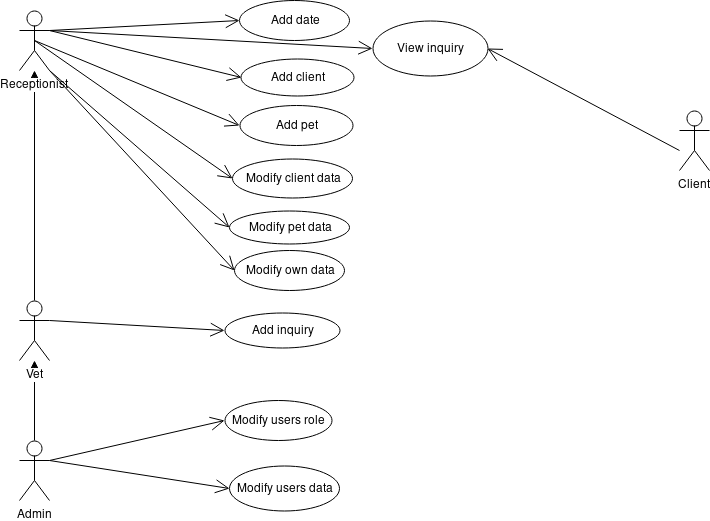

The diagram above was exported from draw.io. Its source (the exported page's mxGraphModel, read from the mxfile embedded in the PNG):
<mxGraphModel dx="1394" dy="710" grid="1" gridSize="10" guides="1" tooltips="1" connect="1" arrows="1" fold="1" page="1" pageScale="1" pageWidth="827" pageHeight="1169" math="0" shadow="0">
  <root>
    <mxCell id="0" />
    <mxCell id="1" parent="0" />
    <mxCell id="O03yRm3zezytavPZnb6q-17" value="" style="edgeStyle=orthogonalEdgeStyle;rounded=0;orthogonalLoop=1;jettySize=auto;html=1;" parent="1" source="O03yRm3zezytavPZnb6q-3" target="O03yRm3zezytavPZnb6q-16" edge="1">
      <mxGeometry relative="1" as="geometry" />
    </mxCell>
    <mxCell id="O03yRm3zezytavPZnb6q-3" value="Admin" style="shape=umlActor;verticalLabelPosition=bottom;labelBackgroundColor=#ffffff;verticalAlign=top;html=1;outlineConnect=0;" parent="1" vertex="1">
      <mxGeometry x="60" y="450" width="30" height="60" as="geometry" />
    </mxCell>
    <mxCell id="O03yRm3zezytavPZnb6q-19" value="" style="edgeStyle=orthogonalEdgeStyle;rounded=0;orthogonalLoop=1;jettySize=auto;html=1;" parent="1" source="O03yRm3zezytavPZnb6q-16" target="O03yRm3zezytavPZnb6q-18" edge="1">
      <mxGeometry relative="1" as="geometry" />
    </mxCell>
    <mxCell id="O03yRm3zezytavPZnb6q-16" value="Vet" style="shape=umlActor;verticalLabelPosition=bottom;labelBackgroundColor=#ffffff;verticalAlign=top;html=1;outlineConnect=0;" parent="1" vertex="1">
      <mxGeometry x="60" y="310" width="30" height="60" as="geometry" />
    </mxCell>
    <mxCell id="O03yRm3zezytavPZnb6q-18" value="Receptionist" style="shape=umlActor;verticalLabelPosition=bottom;labelBackgroundColor=#ffffff;verticalAlign=top;html=1;outlineConnect=0;" parent="1" vertex="1">
      <mxGeometry x="60" y="20" width="30" height="60" as="geometry" />
    </mxCell>
    <mxCell id="O03yRm3zezytavPZnb6q-4" value="Client" style="shape=umlActor;verticalLabelPosition=bottom;labelBackgroundColor=#ffffff;verticalAlign=top;html=1;outlineConnect=0;" parent="1" vertex="1">
      <mxGeometry x="720" y="120" width="30" height="60" as="geometry" />
    </mxCell>
    <mxCell id="O03yRm3zezytavPZnb6q-24" value="Add date" style="ellipse;whiteSpace=wrap;html=1;" parent="1" vertex="1">
      <mxGeometry x="280" y="10" width="110" height="40" as="geometry" />
    </mxCell>
    <mxCell id="O03yRm3zezytavPZnb6q-25" value="View inquiry" style="ellipse;whiteSpace=wrap;html=1;" parent="1" vertex="1">
      <mxGeometry x="413" y="30" width="115" height="55" as="geometry" />
    </mxCell>
    <mxCell id="O03yRm3zezytavPZnb6q-26" value="Add client" style="ellipse;whiteSpace=wrap;html=1;" parent="1" vertex="1">
      <mxGeometry x="281.5" y="68.5" width="113" height="37" as="geometry" />
    </mxCell>
    <mxCell id="O03yRm3zezytavPZnb6q-27" value="Add pet" style="ellipse;whiteSpace=wrap;html=1;" parent="1" vertex="1">
      <mxGeometry x="280" y="115" width="113" height="40" as="geometry" />
    </mxCell>
    <mxCell id="O03yRm3zezytavPZnb6q-29" value="" style="endArrow=open;endFill=1;endSize=12;html=1;entryX=1;entryY=0.5;entryDx=0;entryDy=0;" parent="1" target="O03yRm3zezytavPZnb6q-25" edge="1">
      <mxGeometry width="160" relative="1" as="geometry">
        <mxPoint x="720" y="160" as="sourcePoint" />
        <mxPoint x="670" y="109.5" as="targetPoint" />
      </mxGeometry>
    </mxCell>
    <mxCell id="O03yRm3zezytavPZnb6q-31" value="" style="endArrow=open;endFill=1;endSize=12;html=1;entryX=0;entryY=0.5;entryDx=0;entryDy=0;exitX=1;exitY=0.3333333333333333;exitDx=0;exitDy=0;exitPerimeter=0;" parent="1" source="O03yRm3zezytavPZnb6q-18" target="O03yRm3zezytavPZnb6q-24" edge="1">
      <mxGeometry width="160" relative="1" as="geometry">
        <mxPoint x="90" y="50" as="sourcePoint" />
        <mxPoint x="280" y="69" as="targetPoint" />
      </mxGeometry>
    </mxCell>
    <mxCell id="O03yRm3zezytavPZnb6q-32" value="" style="endArrow=open;endFill=1;endSize=12;html=1;entryX=0;entryY=0.5;entryDx=0;entryDy=0;exitX=1;exitY=0.3333333333333333;exitDx=0;exitDy=0;exitPerimeter=0;" parent="1" source="O03yRm3zezytavPZnb6q-18" target="O03yRm3zezytavPZnb6q-25" edge="1">
      <mxGeometry width="160" relative="1" as="geometry">
        <mxPoint x="90" y="54.5" as="sourcePoint" />
        <mxPoint x="250" y="54.5" as="targetPoint" />
        <Array as="points" />
      </mxGeometry>
    </mxCell>
    <mxCell id="O03yRm3zezytavPZnb6q-33" value="" style="endArrow=open;endFill=1;endSize=12;html=1;entryX=0;entryY=0.5;entryDx=0;entryDy=0;exitX=1;exitY=0.3333333333333333;exitDx=0;exitDy=0;exitPerimeter=0;" parent="1" source="O03yRm3zezytavPZnb6q-18" target="O03yRm3zezytavPZnb6q-26" edge="1">
      <mxGeometry width="160" relative="1" as="geometry">
        <mxPoint x="94" y="50" as="sourcePoint" />
        <mxPoint x="253.5" y="70" as="targetPoint" />
      </mxGeometry>
    </mxCell>
    <mxCell id="O03yRm3zezytavPZnb6q-34" value="" style="endArrow=open;endFill=1;endSize=12;html=1;entryX=0;entryY=0.5;entryDx=0;entryDy=0;exitX=0.5;exitY=0.5;exitDx=0;exitDy=0;exitPerimeter=0;" parent="1" source="O03yRm3zezytavPZnb6q-18" target="O03yRm3zezytavPZnb6q-27" edge="1">
      <mxGeometry width="160" relative="1" as="geometry">
        <mxPoint x="90" y="60" as="sourcePoint" />
        <mxPoint x="246.5" y="109.5" as="targetPoint" />
      </mxGeometry>
    </mxCell>
    <mxCell id="O03yRm3zezytavPZnb6q-35" value="Modify client data" style="ellipse;whiteSpace=wrap;html=1;" parent="1" vertex="1">
      <mxGeometry x="273" y="168" width="120" height="39" as="geometry" />
    </mxCell>
    <mxCell id="O03yRm3zezytavPZnb6q-36" value="Modify pet data" style="ellipse;whiteSpace=wrap;html=1;" parent="1" vertex="1">
      <mxGeometry x="270" y="220" width="120" height="33" as="geometry" />
    </mxCell>
    <mxCell id="O03yRm3zezytavPZnb6q-38" value="Modify own data" style="ellipse;whiteSpace=wrap;html=1;" parent="1" vertex="1">
      <mxGeometry x="275" y="259.5" width="110" height="40" as="geometry" />
    </mxCell>
    <mxCell id="O03yRm3zezytavPZnb6q-39" value="" style="endArrow=open;endFill=1;endSize=12;html=1;entryX=0;entryY=0.5;entryDx=0;entryDy=0;exitX=0.5;exitY=0.5;exitDx=0;exitDy=0;exitPerimeter=0;" parent="1" source="O03yRm3zezytavPZnb6q-18" target="O03yRm3zezytavPZnb6q-35" edge="1">
      <mxGeometry width="160" relative="1" as="geometry">
        <mxPoint x="152" y="340" as="sourcePoint" />
        <mxPoint x="312" y="340" as="targetPoint" />
      </mxGeometry>
    </mxCell>
    <mxCell id="O03yRm3zezytavPZnb6q-40" value="" style="endArrow=open;endFill=1;endSize=12;html=1;entryX=0;entryY=0.5;entryDx=0;entryDy=0;exitX=1;exitY=1;exitDx=0;exitDy=0;exitPerimeter=0;" parent="1" source="O03yRm3zezytavPZnb6q-18" target="O03yRm3zezytavPZnb6q-36" edge="1">
      <mxGeometry width="160" relative="1" as="geometry">
        <mxPoint x="130" y="350" as="sourcePoint" />
        <mxPoint x="200" y="230" as="targetPoint" />
      </mxGeometry>
    </mxCell>
    <mxCell id="O03yRm3zezytavPZnb6q-41" value="" style="endArrow=open;endFill=1;endSize=12;html=1;entryX=0;entryY=0.5;entryDx=0;entryDy=0;exitX=1;exitY=1;exitDx=0;exitDy=0;exitPerimeter=0;" parent="1" source="O03yRm3zezytavPZnb6q-18" target="O03yRm3zezytavPZnb6q-38" edge="1">
      <mxGeometry width="160" relative="1" as="geometry">
        <mxPoint x="120" y="320" as="sourcePoint" />
        <mxPoint x="280" y="320" as="targetPoint" />
      </mxGeometry>
    </mxCell>
    <mxCell id="O03yRm3zezytavPZnb6q-42" value="Add inquiry" style="ellipse;whiteSpace=wrap;html=1;" parent="1" vertex="1">
      <mxGeometry x="265" y="322.5" width="115" height="35" as="geometry" />
    </mxCell>
    <mxCell id="O03yRm3zezytavPZnb6q-43" value="" style="endArrow=open;endFill=1;endSize=12;html=1;entryX=0;entryY=0.5;entryDx=0;entryDy=0;exitX=1;exitY=0.3333333333333333;exitDx=0;exitDy=0;exitPerimeter=0;" parent="1" source="O03yRm3zezytavPZnb6q-16" target="O03yRm3zezytavPZnb6q-42" edge="1">
      <mxGeometry width="160" relative="1" as="geometry">
        <mxPoint x="90" y="340" as="sourcePoint" />
        <mxPoint x="257.5" y="339" as="targetPoint" />
      </mxGeometry>
    </mxCell>
    <mxCell id="O03yRm3zezytavPZnb6q-44" value="Modify users role" style="ellipse;whiteSpace=wrap;html=1;" parent="1" vertex="1">
      <mxGeometry x="265" y="410" width="107" height="40" as="geometry" />
    </mxCell>
    <mxCell id="O03yRm3zezytavPZnb6q-45" value="Modify users data" style="ellipse;whiteSpace=wrap;html=1;" parent="1" vertex="1">
      <mxGeometry x="270" y="475" width="110" height="45" as="geometry" />
    </mxCell>
    <mxCell id="O03yRm3zezytavPZnb6q-46" value="" style="endArrow=open;endFill=1;endSize=12;html=1;entryX=0;entryY=0.5;entryDx=0;entryDy=0;exitX=1;exitY=0.3333333333333333;exitDx=0;exitDy=0;exitPerimeter=0;" parent="1" source="O03yRm3zezytavPZnb6q-3" target="O03yRm3zezytavPZnb6q-44" edge="1">
      <mxGeometry width="160" relative="1" as="geometry">
        <mxPoint x="105" y="460" as="sourcePoint" />
        <mxPoint x="265" y="460" as="targetPoint" />
      </mxGeometry>
    </mxCell>
    <mxCell id="O03yRm3zezytavPZnb6q-47" value="" style="endArrow=open;endFill=1;endSize=12;html=1;entryX=0;entryY=0.5;entryDx=0;entryDy=0;exitX=1;exitY=0.3333333333333333;exitDx=0;exitDy=0;exitPerimeter=0;" parent="1" source="O03yRm3zezytavPZnb6q-3" target="O03yRm3zezytavPZnb6q-45" edge="1">
      <mxGeometry width="160" relative="1" as="geometry">
        <mxPoint x="40" y="550" as="sourcePoint" />
        <mxPoint x="200" y="550" as="targetPoint" />
      </mxGeometry>
    </mxCell>
  </root>
</mxGraphModel>